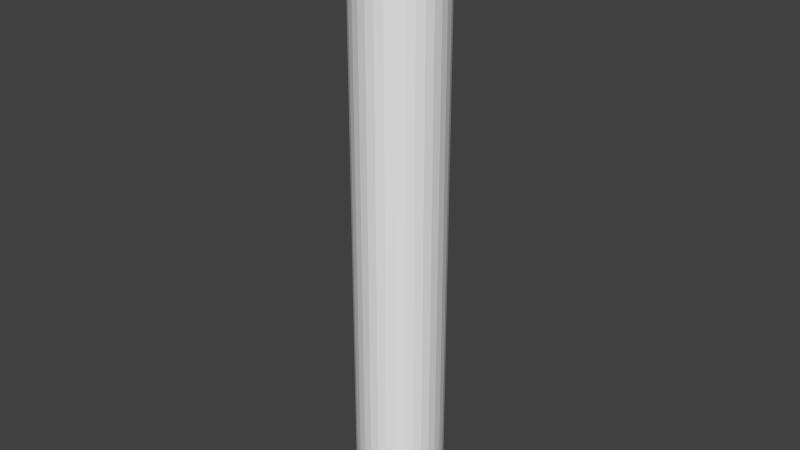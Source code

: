 # Source: SmallPole.blend  (saved by Blender 2.76.0; exported with 4.5.12 LTS)
import bpy
from mathutils import Matrix  # noqa: F401  (used for matrix-valued properties, if any)

bpy.ops.wm.read_factory_settings(use_empty=True)
scene = bpy.context.scene
scene.name = 'Scene'

# ---- collections
col_collection_1 = bpy.data.collections.new('Collection 1'); scene.collection.children.link(col_collection_1)

# ---- world
world_world = bpy.data.worlds.new('World'); scene.world = world_world
world_world.color = (0.05088, 0.05088, 0.05088)
world_world.use_sun_shadow = False
world_world.sun_shadow_jitter_overblur = 0.0
world_world.cycles.sampling_method = 'MANUAL'
world_world.cycles.sample_map_resolution = 256

# ---- meshes
me_cylinder = bpy.data.meshes.new('Cylinder')
me_cylinder.from_pydata([(0.0, 1.0, -12.01), (0.0, 1.0, 1.0), (0.1951, 0.9808, -12.01), (0.1951, 0.9808, 1.0), (0.3827, 0.9239, -12.01), (0.3827, 0.9239, 1.0), (0.5556, 0.8315, -12.01), (0.5556, 0.8315, 1.0), (0.7071, 0.7071, -12.01), (0.7071, 0.7071, 1.0), (0.8315, 0.5556, -12.01), (0.8315, 0.5556, 1.0), (0.9239, 0.3827, -12.01), (0.9239, 0.3827, 1.0), (0.9808, 0.1951, -12.01), (0.9808, 0.1951, 1.0), (1.0, 7.55e-08, -12.01), (1.0, 7.55e-08, 1.0), (0.9808, -0.1951, -12.01), (0.9808, -0.1951, 1.0), (0.9239, -0.3827, -12.01), (0.9239, -0.3827, 1.0), (0.8315, -0.5556, -12.01), (0.8315, -0.5556, 1.0), (0.7071, -0.7071, -12.01), (0.7071, -0.7071, 1.0), (0.5556, -0.8315, -12.01), (0.5556, -0.8315, 1.0), (0.3827, -0.9239, -12.01), (0.3827, -0.9239, 1.0), (0.1951, -0.9808, -12.01), (0.1951, -0.9808, 1.0), (-3.258e-07, -1.0, -12.01), (-3.258e-07, -1.0, 1.0), (-0.1951, -0.9808, -12.01), (-0.1951, -0.9808, 1.0), (-0.3827, -0.9239, -12.01), (-0.3827, -0.9239, 1.0), (-0.5556, -0.8315, -12.01), (-0.5556, -0.8315, 1.0), (-0.7071, -0.7071, -12.01), (-0.7071, -0.7071, 1.0), (-0.8315, -0.5556, -12.01), (-0.8315, -0.5556, 1.0), (-0.9239, -0.3827, -12.01), (-0.9239, -0.3827, 1.0), (-0.9808, -0.1951, -12.01), (-0.9808, -0.1951, 1.0), (-1.0, 9.656e-07, -12.01), (-1.0, 9.656e-07, 1.0), (-0.9808, 0.1951, -12.01), (-0.9808, 0.1951, 1.0), (-0.9239, 0.3827, -12.01), (-0.9239, 0.3827, 1.0), (-0.8315, 0.5556, -12.01), (-0.8315, 0.5556, 1.0), (-0.7071, 0.7071, -12.01), (-0.7071, 0.7071, 1.0), (-0.5556, 0.8315, -12.01), (-0.5556, 0.8315, 1.0), (-0.3827, 0.9239, -12.01), (-0.3827, 0.9239, 1.0), (-0.1951, 0.9808, -12.01), (-0.1951, 0.9808, 1.0), (-0.1951, 0.0, 1.8), (-0.3827, 0.0, 1.743), (-0.5556, 0.0, 1.651), (-0.7071, 0.0, 1.527), (-0.8315, 0.0, 1.375), (-0.9239, 0.0, 1.202), (-0.1913, 0.03806, 1.8), (-0.3753, 0.07466, 1.743), (-0.5449, 0.1084, 1.651), (-0.6935, 0.1379, 1.527), (-0.8155, 0.1622, 1.375), (-0.9061, 0.1802, 1.202), (-0.1802, 0.07466, 1.8), (-0.3536, 0.1464, 1.743), (-0.5133, 0.2126, 1.651), (-0.6533, 0.2706, 1.527), (-0.7682, 0.3182, 1.375), (-0.8536, 0.3536, 1.202), (-0.1622, 0.1084, 1.8), (-0.3182, 0.2126, 1.743), (-0.4619, 0.3087, 1.651), (-0.5879, 0.3928, 1.527), (-0.6913, 0.4619, 1.375), (-0.7682, 0.5133, 1.202), (-0.1379, 0.1379, 1.8), (-0.2706, 0.2706, 1.743), (-0.3928, 0.3928, 1.651), (-0.5, 0.5, 1.527), (-0.5879, 0.5879, 1.375), (-0.6533, 0.6533, 1.202), (-0.1084, 0.1622, 1.8), (-0.2126, 0.3182, 1.743), (-0.3087, 0.4619, 1.651), (-0.3928, 0.5879, 1.527), (-0.4619, 0.6913, 1.375), (-0.5133, 0.7682, 1.202), (-0.07466, 0.1802, 1.8), (-0.1464, 0.3536, 1.743), (-0.2126, 0.5133, 1.651), (-0.2706, 0.6533, 1.527), (-0.3182, 0.7682, 1.375), (-0.3536, 0.8536, 1.202), (-0.03806, 0.1913, 1.8), (-0.07466, 0.3753, 1.743), (-0.1084, 0.5449, 1.651), (-0.1379, 0.6935, 1.527), (-0.1622, 0.8155, 1.375), (-0.1802, 0.9061, 1.202), (3.266e-07, 0.1951, 1.8), (3.192e-07, 0.3827, 1.743), (3.117e-07, 0.5556, 1.651), (3.192e-07, 0.7071, 1.527), (3.341e-07, 0.8315, 1.375), (2.745e-07, 0.9239, 1.202), (0.03806, 0.1913, 1.8), (0.07466, 0.3753, 1.743), (0.1084, 0.5449, 1.651), (0.138, 0.6935, 1.527), (0.1622, 0.8155, 1.375), (0.1802, 0.9061, 1.202), (0.07466, 0.1802, 1.8), (0.1464, 0.3536, 1.743), (0.2126, 0.5133, 1.651), (0.2706, 0.6533, 1.527), (0.3182, 0.7682, 1.375), (0.3536, 0.8536, 1.202), (0.1084, 0.1622, 1.8), (0.2126, 0.3182, 1.743), (0.3087, 0.4619, 1.651), (0.3928, 0.5879, 1.527), (0.4619, 0.6913, 1.375), (0.5133, 0.7682, 1.202), (0.138, 0.1379, 1.8), (0.2706, 0.2706, 1.743), (0.3928, 0.3928, 1.651), (0.5, 0.5, 1.527), (0.5879, 0.5879, 1.375), (0.6533, 0.6533, 1.202), (0.1622, 0.1084, 1.8), (0.3182, 0.2126, 1.743), (0.4619, 0.3087, 1.651), (0.5879, 0.3928, 1.527), (0.6913, 0.4619, 1.375), (0.7682, 0.5133, 1.202), (0.1802, 0.07466, 1.8), (0.3536, 0.1464, 1.743), (0.5133, 0.2126, 1.651), (0.6533, 0.2706, 1.527), (0.7682, 0.3182, 1.375), (0.8536, 0.3536, 1.202), (0.1913, 0.03806, 1.8), (0.3753, 0.07466, 1.743), (0.5449, 0.1084, 1.651), (0.6935, 0.1379, 1.527), (0.8155, 0.1622, 1.375), (0.9061, 0.1802, 1.202), (0.1951, -7.212e-09, 1.8), (0.3827, 4.122e-08, 1.743), (0.5556, 2.632e-08, 1.651), (0.7071, -2.584e-08, 1.527), (0.8315, -8.544e-08, 1.375), (0.9239, 6.357e-08, 1.202), (0.1913, -0.03806, 1.8), (0.3753, -0.07466, 1.743), (0.5449, -0.1084, 1.651), (0.6935, -0.1379, 1.527), (0.8155, -0.1622, 1.375), (0.9061, -0.1802, 1.202), (0.1802, -0.07466, 1.8), (0.3536, -0.1464, 1.743), (0.5133, -0.2126, 1.651), (0.6533, -0.2706, 1.527), (0.7682, -0.3182, 1.375), (0.8536, -0.3536, 1.202), (0.1622, -0.1084, 1.8), (0.3182, -0.2126, 1.743), (0.4619, -0.3087, 1.651), (0.5879, -0.3928, 1.527), (0.6913, -0.4619, 1.375), (0.7682, -0.5133, 1.202), (0.138, -0.1379, 1.8), (0.2706, -0.2706, 1.743), (0.3928, -0.3928, 1.651), (0.5, -0.5, 1.527), (0.5879, -0.5879, 1.375), (0.6533, -0.6533, 1.202), (0.1084, -0.1622, 1.8), (0.2126, -0.3182, 1.743), (0.3087, -0.4619, 1.651), (0.3928, -0.5879, 1.527), (0.4619, -0.6913, 1.375), (0.5133, -0.7682, 1.202), (0.07466, -0.1802, 1.8), (0.1464, -0.3536, 1.743), (0.2126, -0.5133, 1.651), (0.2706, -0.6533, 1.527), (0.3182, -0.7682, 1.375), (0.3536, -0.8536, 1.202), (0.03806, -0.1913, 1.8), (0.07466, -0.3753, 1.743), (0.1084, -0.5449, 1.651), (0.1379, -0.6935, 1.527), (0.1622, -0.8155, 1.375), (0.1802, -0.9061, 1.202), (3.117e-07, -0.1951, 1.8), (2.819e-07, -0.3827, 1.743), (2.819e-07, -0.5556, 1.651), (1.851e-07, -0.7071, 1.527), (1.404e-07, -0.8315, 1.375), (3.192e-07, -0.9239, 1.202), (-0.03806, -0.1913, 1.8), (-0.07466, -0.3753, 1.743), (-0.1084, -0.5449, 1.651), (-0.1379, -0.6935, 1.527), (-0.1622, -0.8155, 1.375), (-0.1802, -0.9061, 1.202), (-0.07466, -0.1802, 1.8), (-0.1464, -0.3536, 1.743), (-0.2126, -0.5133, 1.651), (-0.2706, -0.6533, 1.527), (-0.3182, -0.7682, 1.375), (-0.3536, -0.8536, 1.202), (-0.1084, -0.1622, 1.8), (-0.2126, -0.3182, 1.743), (-0.3087, -0.4619, 1.651), (-0.3928, -0.5879, 1.527), (-0.4619, -0.6913, 1.375), (-0.5133, -0.7682, 1.202), (-0.1379, -0.1379, 1.8), (-0.2706, -0.2706, 1.743), (-0.3928, -0.3928, 1.651), (-0.5, -0.5, 1.527), (-0.5879, -0.5879, 1.375), (-0.6533, -0.6533, 1.202), (-0.1622, -0.1084, 1.8), (-0.3182, -0.2126, 1.743), (-0.4619, -0.3087, 1.651), (-0.5879, -0.3928, 1.527), (-0.6913, -0.4619, 1.375), (-0.7682, -0.5133, 1.202), (2.48e-08, -1.247e-07, 1.82), (-0.1802, -0.07466, 1.8), (-0.3536, -0.1464, 1.743), (-0.5133, -0.2126, 1.651), (-0.6533, -0.2706, 1.527), (-0.7682, -0.3182, 1.375), (-0.8536, -0.3536, 1.202), (-0.1913, -0.03806, 1.8), (-0.3753, -0.07466, 1.743), (-0.5449, -0.1084, 1.651), (-0.6935, -0.1379, 1.527), (-0.8155, -0.1622, 1.375), (-0.9061, -0.1802, 1.202)], [], [(0, 1, 3, 2), (2, 3, 5, 4), (4, 5, 7, 6), (6, 7, 9, 8), (8, 9, 11, 10), (10, 11, 13, 12), (12, 13, 15, 14), (14, 15, 17, 16), (16, 17, 19, 18), (18, 19, 21, 20), (20, 21, 23, 22), (22, 23, 25, 24), (24, 25, 27, 26), (26, 27, 29, 28), (28, 29, 31, 30), (30, 31, 33, 32), (32, 33, 35, 34), (34, 35, 37, 36), (36, 37, 39, 38), (38, 39, 41, 40), (40, 41, 43, 42), (42, 43, 45, 44), (44, 45, 47, 46), (46, 47, 49, 48), (48, 49, 51, 50), (50, 51, 53, 52), (52, 53, 55, 54), (54, 55, 57, 56), (56, 57, 59, 58), (58, 59, 61, 60), (3, 1, 63, 61, 59, 57, 55, 53, 51, 49, 47, 45, 43, 41, 39, 37, 35, 33, 31, 29, 27, 25, 23, 21, 19, 17, 15, 13, 11, 9, 7, 5), (62, 63, 1, 0), (60, 61, 63, 62), (0, 2, 4, 6, 8, 10, 12, 14, 16, 18, 20, 22, 24, 26, 28, 30, 32, 34, 36, 38, 40, 42, 44, 46, 48, 50, 52, 54, 56, 58, 60, 62), (68, 67, 73, 74), (69, 68, 74, 75), (65, 64, 70, 71), (66, 65, 71, 72), (67, 66, 72, 73), (73, 72, 78, 79), (74, 73, 79, 80), (75, 74, 80, 81), (51, 75, 81, 53), (71, 70, 76, 77), (72, 71, 77, 78), (77, 76, 82, 83), (78, 77, 83, 84), (79, 78, 84, 85), (80, 79, 85, 86), (81, 80, 86, 87), (53, 81, 87, 55), (85, 84, 90, 91), (86, 85, 91, 92), (87, 86, 92, 93), (55, 87, 93, 57), (83, 82, 88, 89), (84, 83, 89, 90), (89, 88, 94, 95), (90, 89, 95, 96), (91, 90, 96, 97), (92, 91, 97, 98), (93, 92, 98, 99), (57, 93, 99, 59), (98, 97, 103, 104), (99, 98, 104, 105), (59, 99, 105, 61), (95, 94, 100, 101), (96, 95, 101, 102), (97, 96, 102, 103), (101, 100, 106, 107), (102, 101, 107, 108), (103, 102, 108, 109), (104, 103, 109, 110), (105, 104, 110, 111), (61, 105, 111, 63), (110, 109, 115, 116), (111, 110, 116, 117), (63, 111, 117, 1), (107, 106, 112, 113), (108, 107, 113, 114), (109, 108, 114, 115), (113, 112, 118, 119), (114, 113, 119, 120), (115, 114, 120, 121), (116, 115, 121, 122), (117, 116, 122, 123), (1, 117, 123, 3), (123, 122, 128, 129), (3, 123, 129, 5), (119, 118, 124, 125), (120, 119, 125, 126), (121, 120, 126, 127), (122, 121, 127, 128), (126, 125, 131, 132), (127, 126, 132, 133), (128, 127, 133, 134), (129, 128, 134, 135), (5, 129, 135, 7), (125, 124, 130, 131), (7, 135, 141, 9), (131, 130, 136, 137), (132, 131, 137, 138), (133, 132, 138, 139), (134, 133, 139, 140), (135, 134, 140, 141), (138, 137, 143, 144), (139, 138, 144, 145), (140, 139, 145, 146), (141, 140, 146, 147), (9, 141, 147, 11), (137, 136, 142, 143), (11, 147, 153, 13), (143, 142, 148, 149), (144, 143, 149, 150), (145, 144, 150, 151), (146, 145, 151, 152), (147, 146, 152, 153), (151, 150, 156, 157), (152, 151, 157, 158), (153, 152, 158, 159), (13, 153, 159, 15), (149, 148, 154, 155), (150, 149, 155, 156), (155, 154, 160, 161), (156, 155, 161, 162), (157, 156, 162, 163), (158, 157, 163, 164), (159, 158, 164, 165), (15, 159, 165, 17), (163, 162, 168, 169), (164, 163, 169, 170), (165, 164, 170, 171), (17, 165, 171, 19), (161, 160, 166, 167), (162, 161, 167, 168), (167, 166, 172, 173), (168, 167, 173, 174), (169, 168, 174, 175), (170, 169, 175, 176), (171, 170, 176, 177), (19, 171, 177, 21), (176, 175, 181, 182), (177, 176, 182, 183), (21, 177, 183, 23), (173, 172, 178, 179), (174, 173, 179, 180), (175, 174, 180, 181), (179, 178, 184, 185), (180, 179, 185, 186), (181, 180, 186, 187), (182, 181, 187, 188), (183, 182, 188, 189), (23, 183, 189, 25), (189, 188, 194, 195), (25, 189, 195, 27), (185, 184, 190, 191), (186, 185, 191, 192), (187, 186, 192, 193), (188, 187, 193, 194), (191, 190, 196, 197), (192, 191, 197, 198), (193, 192, 198, 199), (194, 193, 199, 200), (195, 194, 200, 201), (27, 195, 201, 29), (201, 200, 206, 207), (29, 201, 207, 31), (197, 196, 202, 203), (198, 197, 203, 204), (199, 198, 204, 205), (200, 199, 205, 206), (204, 203, 209, 210), (205, 204, 210, 211), (206, 205, 211, 212), (207, 206, 212, 213), (31, 207, 213, 33), (203, 202, 208, 209), (33, 213, 219, 35), (209, 208, 214, 215), (210, 209, 215, 216), (211, 210, 216, 217), (212, 211, 217, 218), (213, 212, 218, 219), (216, 215, 221, 222), (217, 216, 222, 223), (218, 217, 223, 224), (219, 218, 224, 225), (35, 219, 225, 37), (215, 214, 220, 221), (37, 225, 231, 39), (221, 220, 226, 227), (222, 221, 227, 228), (223, 222, 228, 229), (224, 223, 229, 230), (225, 224, 230, 231), (229, 228, 234, 235), (230, 229, 235, 236), (231, 230, 236, 237), (39, 231, 237, 41), (227, 226, 232, 233), (228, 227, 233, 234), (233, 232, 238, 239), (234, 233, 239, 240), (235, 234, 240, 241), (236, 235, 241, 242), (237, 236, 242, 243), (41, 237, 243, 43), (242, 241, 248, 249), (243, 242, 249, 250), (43, 243, 250, 45), (239, 238, 245, 246), (240, 239, 246, 247), (241, 240, 247, 248), (246, 245, 251, 252), (247, 246, 252, 253), (248, 247, 253, 254), (249, 248, 254, 255), (250, 249, 255, 256), (45, 250, 256, 47), (64, 244, 70), (70, 244, 76), (76, 244, 82), (82, 244, 88), (88, 244, 94), (94, 244, 100), (100, 244, 106), (106, 244, 112), (112, 244, 118), (118, 244, 124), (124, 244, 130), (130, 244, 136), (136, 244, 142), (142, 244, 148), (148, 244, 154), (154, 244, 160), (160, 244, 166), (166, 244, 172), (172, 244, 178), (178, 244, 184), (184, 244, 190), (190, 244, 196), (196, 244, 202), (202, 244, 208), (208, 244, 214), (214, 244, 220), (220, 244, 226), (226, 244, 232), (232, 244, 238), (238, 244, 245), (245, 244, 251), (255, 254, 67, 68), (256, 255, 68, 69), (47, 256, 69, 49), (251, 244, 64), (252, 251, 64, 65), (253, 252, 65, 66), (254, 253, 66, 67), (49, 69, 75, 51)])
_uv = me_cylinder.uv_layers.new(name='UVMap')
_uv.uv.foreach_set('vector', [0.5, 0.0, 0.5, 0.9407, 0.5975, 0.9407, 0.5975, 0.0, 0.5975, 0.0, 0.5975, 0.9407, 0.6913, 0.9407, 0.6913, 0.0, 0.6913, 0.0, 0.6913, 0.9407, 0.7778, 0.9407, 0.7778, 0.0, 0.7778, 0.0, 0.7778, 0.9407, 0.8536, 0.9407, 0.8536, 0.0, 0.8536, 0.0, 0.8536, 0.9407, 0.9157, 0.9407, 0.9157, 0.0, 0.9157, 0.0, 0.9157, 0.9407, 0.9619, 0.9407, 0.9619, 0.0, 0.9619, 0.0, 0.9619, 0.9407, 0.9904, 0.9407, 0.9904, 0.0, 0.9904, 0.0, 0.9904, 0.9407, 1.0, 0.9407, 1.0, 0.0, 1.0, 0.0, 1.0, 0.9407, 0.9904, 0.9407, 0.9904, 0.0, 0.9904, 0.0, 0.9904, 0.9407, 0.9619, 0.9407, 0.9619, 0.0, 0.9619, 0.0, 0.9619, 0.9407, 0.9157, 0.9407, 0.9157, 0.0, 0.9157, 0.0, 0.9157, 0.9407, 0.8536, 0.9407, 0.8536, 0.0, 0.8536, 0.0, 0.8536, 0.9407, 0.7778, 0.9407, 0.7778, 0.0, 0.7778, 0.0, 0.7778, 0.9407, 0.6913, 0.9407, 0.6913, 0.0, 0.6913, 0.0, 0.6913, 0.9407, 0.5975, 0.9407, 0.5975, 0.0, 0.5975, 0.0, 0.5975, 0.9407, 0.5, 0.9407, 0.5, 0.0, 0.5, 0.0, 0.5, 0.9407, 0.4025, 0.9407, 0.4025, 0.0, 0.4025, 0.0, 0.4025, 0.9407, 0.3087, 0.9407, 0.3087, 0.0, 0.3087, 0.0, 0.3087, 0.9407, 0.2222, 0.9407, 0.2222, 0.0, 0.2222, 0.0, 0.2222, 0.9407, 0.1464, 0.9407, 0.1464, 0.0, 0.1464, 0.0, 0.1464, 0.9407, 0.08426, 0.9407, 0.08426, 0.0, 0.08426, 0.0, 0.08426, 0.9407, 0.03806, 0.9407, 0.03806, 0.0, 0.03806, 0.0, 0.03806, 0.9407, 0.009606, 0.9407, 0.009606, 0.0, 0.009606, 0.0, 0.009606, 0.9407, 0.0, 0.9407, 0.0, 0.0, 0.0, 0.0, 0.0, 0.9407, 0.009608, 0.9407, 0.009608, 0.0, 0.009608, 0.0, 0.009608, 0.9407, 0.03806, 0.9407, 0.03806, 0.0, 0.03806, 0.0, 0.03806, 0.9407, 0.08427, 0.9407, 0.08427, 0.0, 0.08427, 0.0, 0.08427, 0.9407, 0.1464, 0.9407, 0.1464, 0.0, 0.1464, 0.0, 0.1464, 0.9407, 0.2222, 0.9407, 0.2222, 0.0, 0.2222, 0.0, 0.2222, 0.9407, 0.3087, 0.9407, 0.3087, 0.0, 0.5975, 0.9407, 0.5, 0.9407, 0.4025, 0.9407, 0.3087, 0.9407, 0.2222, 0.9407, 0.1464, 0.9407, 0.08427, 0.9407, 0.03806, 0.9407, 0.009608, 0.9407, 0.0, 0.9407, 0.009606, 0.9407, 0.03806, 0.9407, 0.08426, 0.9407, 0.1464, 0.9407, 0.2222, 0.9407, 0.3087, 0.9407, 0.4025, 0.9407, 0.5, 0.9407, 0.5975, 0.9407, 0.6913, 0.9407, 0.7778, 0.9407, 0.8536, 0.9407, 0.9157, 0.9407, 0.9619, 0.9407, 0.9904, 0.9407, 1.0, 0.9407, 0.9904, 0.9407, 0.9619, 0.9407, 0.9157, 0.9407, 0.8536, 0.9407, 0.7778, 0.9407, 0.6913, 0.9407, 0.4025, 0.0, 0.4025, 0.9407, 0.5, 0.9407, 0.5, 0.0, 0.3087, 0.0, 0.3087, 0.9407, 0.4025, 0.9407, 0.4025, 0.0, 0.5, 0.0, 0.5975, 0.0, 0.6913, 0.0, 0.7778, 0.0, 0.8536, 0.0, 0.9157, 0.0, 0.9619, 0.0, 0.9904, 0.0, 1.0, 0.0, 0.9904, 0.0, 0.9619, 0.0, 0.9157, 0.0, 0.8536, 0.0, 0.7778, 0.0, 0.6913, 0.0, 0.5975, 0.0, 0.5, 0.0, 0.4025, 0.0, 0.3087, 0.0, 0.2222, 0.0, 0.1464, 0.0, 0.08426, 0.0, 0.03806, 0.0, 0.009606, 0.0, 0.0, 0.0, 0.009608, 0.0, 0.03806, 0.0, 0.08427, 0.0, 0.1464, 0.0, 0.2222, 0.0, 0.3087, 0.0, 0.4025, 0.0, 0.08426, 0.9679, 0.1464, 0.9788, 0.1532, 0.9788, 0.09225, 0.9679, 0.03806, 0.9554, 0.08426, 0.9679, 0.09225, 0.9679, 0.04694, 0.9554, 0.3087, 0.9945, 0.4025, 0.9986, 0.4043, 0.9986, 0.3123, 0.9945, 0.2222, 0.9878, 0.3087, 0.9945, 0.3123, 0.9945, 0.2276, 0.9878, 0.1464, 0.9788, 0.2222, 0.9878, 0.2276, 0.9878, 0.1532, 0.9788, 0.1532, 0.9788, 0.2276, 0.9878, 0.2434, 0.9878, 0.1734, 0.9788, 0.09225, 0.9679, 0.1532, 0.9788, 0.1734, 0.9788, 0.1159, 0.9679, 0.04694, 0.9554, 0.09225, 0.9679, 0.1159, 0.9679, 0.07322, 0.9554, 0.009608, 0.9407, 0.04694, 0.9554, 0.07322, 0.9554, 0.03806, 0.9407, 0.3123, 0.9945, 0.4043, 0.9986, 0.4099, 0.9986, 0.3232, 0.9945, 0.2276, 0.9878, 0.3123, 0.9945, 0.3232, 0.9945, 0.2434, 0.9878, 0.3232, 0.9945, 0.4099, 0.9986, 0.4189, 0.9986, 0.3409, 0.9945, 0.2434, 0.9878, 0.3232, 0.9945, 0.3409, 0.9945, 0.269, 0.9878, 0.1734, 0.9788, 0.2434, 0.9878, 0.269, 0.9878, 0.206, 0.9788, 0.1159, 0.9679, 0.1734, 0.9788, 0.206, 0.9788, 0.1543, 0.9679, 0.07322, 0.9554, 0.1159, 0.9679, 0.1543, 0.9679, 0.1159, 0.9554, 0.03806, 0.9407, 0.07322, 0.9554, 0.1159, 0.9554, 0.08427, 0.9407, 0.206, 0.9788, 0.269, 0.9878, 0.3036, 0.9878, 0.25, 0.9788, 0.1543, 0.9679, 0.206, 0.9788, 0.25, 0.9788, 0.206, 0.9679, 0.1159, 0.9554, 0.1543, 0.9679, 0.206, 0.9679, 0.1734, 0.9554, 0.08427, 0.9407, 0.1159, 0.9554, 0.1734, 0.9554, 0.1464, 0.9407, 0.3409, 0.9945, 0.4189, 0.9986, 0.431, 0.9986, 0.3647, 0.9945, 0.269, 0.9878, 0.3409, 0.9945, 0.3647, 0.9945, 0.3036, 0.9878, 0.3647, 0.9945, 0.431, 0.9986, 0.4458, 0.9986, 0.3937, 0.9945, 0.3036, 0.9878, 0.3647, 0.9945, 0.3937, 0.9945, 0.3457, 0.9878, 0.25, 0.9788, 0.3036, 0.9878, 0.3457, 0.9878, 0.3036, 0.9788, 0.206, 0.9679, 0.25, 0.9788, 0.3036, 0.9788, 0.269, 0.9679, 0.1734, 0.9554, 0.206, 0.9679, 0.269, 0.9679, 0.2434, 0.9554, 0.1464, 0.9407, 0.1734, 0.9554, 0.2434, 0.9554, 0.2222, 0.9407, 0.269, 0.9679, 0.3036, 0.9788, 0.3647, 0.9788, 0.3409, 0.9679, 0.2434, 0.9554, 0.269, 0.9679, 0.3409, 0.9679, 0.3232, 0.9554, 0.2222, 0.9407, 0.2434, 0.9554, 0.3232, 0.9554, 0.3087, 0.9407, 0.3937, 0.9945, 0.4458, 0.9986, 0.4627, 0.9986, 0.4268, 0.9945, 0.3457, 0.9878, 0.3937, 0.9945, 0.4268, 0.9945, 0.3937, 0.9878, 0.3036, 0.9788, 0.3457, 0.9878, 0.3937, 0.9878, 0.3647, 0.9788, 0.4268, 0.9945, 0.4627, 0.9986, 0.481, 0.9986, 0.4627, 0.9945, 0.3937, 0.9878, 0.4268, 0.9945, 0.4627, 0.9945, 0.4458, 0.9878, 0.3647, 0.9788, 0.3937, 0.9878, 0.4458, 0.9878, 0.431, 0.9788, 0.3409, 0.9679, 0.3647, 0.9788, 0.431, 0.9788, 0.4189, 0.9679, 0.3232, 0.9554, 0.3409, 0.9679, 0.4189, 0.9679, 0.4099, 0.9554, 0.3087, 0.9407, 0.3232, 0.9554, 0.4099, 0.9554, 0.4025, 0.9407, 0.4189, 0.9679, 0.431, 0.9788, 0.5, 0.9788, 0.5, 0.9679, 0.4099, 0.9554, 0.4189, 0.9679, 0.5, 0.9679, 0.5, 0.9554, 0.4025, 0.9407, 0.4099, 0.9554, 0.5, 0.9554, 0.5, 0.9407, 0.4627, 0.9945, 0.481, 0.9986, 0.5, 0.9986, 0.5, 0.9945, 0.4458, 0.9878, 0.4627, 0.9945, 0.5, 0.9945, 0.5, 0.9878, 0.431, 0.9788, 0.4458, 0.9878, 0.5, 0.9878, 0.5, 0.9788, 0.5, 0.9945, 0.5, 0.9986, 0.519, 0.9986, 0.5373, 0.9945, 0.5, 0.9878, 0.5, 0.9945, 0.5373, 0.9945, 0.5542, 0.9878, 0.5, 0.9788, 0.5, 0.9878, 0.5542, 0.9878, 0.569, 0.9788, 0.5, 0.9679, 0.5, 0.9788, 0.569, 0.9788, 0.5811, 0.9679, 0.5, 0.9554, 0.5, 0.9679, 0.5811, 0.9679, 0.5901, 0.9554, 0.5, 0.9407, 0.5, 0.9554, 0.5901, 0.9554, 0.5975, 0.9407, 0.5901, 0.9554, 0.5811, 0.9679, 0.6591, 0.9679, 0.6768, 0.9554, 0.5975, 0.9407, 0.5901, 0.9554, 0.6768, 0.9554, 0.6913, 0.9407, 0.5373, 0.9945, 0.519, 0.9986, 0.5373, 0.9986, 0.5732, 0.9945, 0.5542, 0.9878, 0.5373, 0.9945, 0.5732, 0.9945, 0.6063, 0.9878, 0.569, 0.9788, 0.5542, 0.9878, 0.6063, 0.9878, 0.6353, 0.9788, 0.5811, 0.9679, 0.569, 0.9788, 0.6353, 0.9788, 0.6591, 0.9679, 0.6063, 0.9878, 0.5732, 0.9945, 0.6063, 0.9945, 0.6543, 0.9878, 0.6353, 0.9788, 0.6063, 0.9878, 0.6543, 0.9878, 0.6964, 0.9788, 0.6591, 0.9679, 0.6353, 0.9788, 0.6964, 0.9788, 0.731, 0.9679, 0.6768, 0.9554, 0.6591, 0.9679, 0.731, 0.9679, 0.7566, 0.9554, 0.6913, 0.9407, 0.6768, 0.9554, 0.7566, 0.9554, 0.7778, 0.9407, 0.5732, 0.9945, 0.5373, 0.9986, 0.5542, 0.9986, 0.6063, 0.9945, 0.7778, 0.9407, 0.7566, 0.9554, 0.8266, 0.9554, 0.8536, 0.9407, 0.6063, 0.9945, 0.5542, 0.9986, 0.569, 0.9986, 0.6353, 0.9945, 0.6543, 0.9878, 0.6063, 0.9945, 0.6353, 0.9945, 0.6964, 0.9878, 0.6964, 0.9788, 0.6543, 0.9878, 0.6964, 0.9878, 0.75, 0.9788, 0.731, 0.9679, 0.6964, 0.9788, 0.75, 0.9788, 0.794, 0.9679, 0.7566, 0.9554, 0.731, 0.9679, 0.794, 0.9679, 0.8266, 0.9554, 0.6964, 0.9878, 0.6353, 0.9945, 0.6591, 0.9945, 0.731, 0.9878, 0.75, 0.9788, 0.6964, 0.9878, 0.731, 0.9878, 0.794, 0.9788, 0.794, 0.9679, 0.75, 0.9788, 0.794, 0.9788, 0.8457, 0.9679, 0.8266, 0.9554, 0.794, 0.9679, 0.8457, 0.9679, 0.8841, 0.9554, 0.8536, 0.9407, 0.8266, 0.9554, 0.8841, 0.9554, 0.9157, 0.9407, 0.6353, 0.9945, 0.569, 0.9986, 0.5811, 0.9986, 0.6591, 0.9945, 0.9157, 0.9407, 0.8841, 0.9554, 0.9268, 0.9554, 0.9619, 0.9407, 0.6591, 0.9945, 0.5811, 0.9986, 0.5901, 0.9986, 0.6768, 0.9945, 0.731, 0.9878, 0.6591, 0.9945, 0.6768, 0.9945, 0.7566, 0.9878, 0.794, 0.9788, 0.731, 0.9878, 0.7566, 0.9878, 0.8266, 0.9788, 0.8457, 0.9679, 0.794, 0.9788, 0.8266, 0.9788, 0.8841, 0.9679, 0.8841, 0.9554, 0.8457, 0.9679, 0.8841, 0.9679, 0.9268, 0.9554, 0.8266, 0.9788, 0.7566, 0.9878, 0.7724, 0.9878, 0.8468, 0.9788, 0.8841, 0.9679, 0.8266, 0.9788, 0.8468, 0.9788, 0.9077, 0.9679, 0.9268, 0.9554, 0.8841, 0.9679, 0.9077, 0.9679, 0.9531, 0.9554, 0.9619, 0.9407, 0.9268, 0.9554, 0.9531, 0.9554, 0.9904, 0.9407, 0.6768, 0.9945, 0.5901, 0.9986, 0.5957, 0.9986, 0.6877, 0.9945, 0.7566, 0.9878, 0.6768, 0.9945, 0.6877, 0.9945, 0.7724, 0.9878, 0.6877, 0.9945, 0.5957, 0.9986, 0.5975, 0.9986, 0.6913, 0.9945, 0.7724, 0.9878, 0.6877, 0.9945, 0.6913, 0.9945, 0.7778, 0.9878, 0.8468, 0.9788, 0.7724, 0.9878, 0.7778, 0.9878, 0.8536, 0.9788, 0.9077, 0.9679, 0.8468, 0.9788, 0.8536, 0.9788, 0.9157, 0.9679, 0.9531, 0.9554, 0.9077, 0.9679, 0.9157, 0.9679, 0.9619, 0.9554, 0.9904, 0.9407, 0.9531, 0.9554, 0.9619, 0.9554, 1.0, 0.9407, 0.8536, 0.9788, 0.7778, 0.9878, 0.7724, 0.9878, 0.8468, 0.9788, 0.9157, 0.9679, 0.8536, 0.9788, 0.8468, 0.9788, 0.9077, 0.9679, 0.9619, 0.9554, 0.9157, 0.9679, 0.9077, 0.9679, 0.9531, 0.9554, 1.0, 0.9407, 0.9619, 0.9554, 0.9531, 0.9554, 0.9904, 0.9407, 0.6913, 0.9945, 0.5975, 0.9986, 0.5957, 0.9986, 0.6877, 0.9945, 0.7778, 0.9878, 0.6913, 0.9945, 0.6877, 0.9945, 0.7724, 0.9878, 0.6877, 0.9945, 0.5957, 0.9986, 0.5901, 0.9986, 0.6768, 0.9945, 0.7724, 0.9878, 0.6877, 0.9945, 0.6768, 0.9945, 0.7566, 0.9878, 0.8468, 0.9788, 0.7724, 0.9878, 0.7566, 0.9878, 0.8266, 0.9788, 0.9077, 0.9679, 0.8468, 0.9788, 0.8266, 0.9788, 0.8841, 0.9679, 0.9531, 0.9554, 0.9077, 0.9679, 0.8841, 0.9679, 0.9268, 0.9554, 0.9904, 0.9407, 0.9531, 0.9554, 0.9268, 0.9554, 0.9619, 0.9407, 0.8841, 0.9679, 0.8266, 0.9788, 0.794, 0.9788, 0.8457, 0.9679, 0.9268, 0.9554, 0.8841, 0.9679, 0.8457, 0.9679, 0.8841, 0.9554, 0.9619, 0.9407, 0.9268, 0.9554, 0.8841, 0.9554, 0.9157, 0.9407, 0.6768, 0.9945, 0.5901, 0.9986, 0.5811, 0.9986, 0.6591, 0.9945, 0.7566, 0.9878, 0.6768, 0.9945, 0.6591, 0.9945, 0.731, 0.9878, 0.8266, 0.9788, 0.7566, 0.9878, 0.731, 0.9878, 0.794, 0.9788, 0.6591, 0.9945, 0.5811, 0.9986, 0.569, 0.9986, 0.6353, 0.9945, 0.731, 0.9878, 0.6591, 0.9945, 0.6353, 0.9945, 0.6964, 0.9878, 0.794, 0.9788, 0.731, 0.9878, 0.6964, 0.9878, 0.75, 0.9788, 0.8457, 0.9679, 0.794, 0.9788, 0.75, 0.9788, 0.794, 0.9679, 0.8841, 0.9554, 0.8457, 0.9679, 0.794, 0.9679, 0.8266, 0.9554, 0.9157, 0.9407, 0.8841, 0.9554, 0.8266, 0.9554, 0.8536, 0.9407, 0.8266, 0.9554, 0.794, 0.9679, 0.731, 0.9679, 0.7566, 0.9554, 0.8536, 0.9407, 0.8266, 0.9554, 0.7566, 0.9554, 0.7778, 0.9407, 0.6353, 0.9945, 0.569, 0.9986, 0.5542, 0.9986, 0.6063, 0.9945, 0.6964, 0.9878, 0.6353, 0.9945, 0.6063, 0.9945, 0.6543, 0.9878, 0.75, 0.9788, 0.6964, 0.9878, 0.6543, 0.9878, 0.6964, 0.9788, 0.794, 0.9679, 0.75, 0.9788, 0.6964, 0.9788, 0.731, 0.9679, 0.6063, 0.9945, 0.5542, 0.9986, 0.5373, 0.9986, 0.5732, 0.9945, 0.6543, 0.9878, 0.6063, 0.9945, 0.5732, 0.9945, 0.6063, 0.9878, 0.6964, 0.9788, 0.6543, 0.9878, 0.6063, 0.9878, 0.6353, 0.9788, 0.731, 0.9679, 0.6964, 0.9788, 0.6353, 0.9788, 0.6591, 0.9679, 0.7566, 0.9554, 0.731, 0.9679, 0.6591, 0.9679, 0.6768, 0.9554, 0.7778, 0.9407, 0.7566, 0.9554, 0.6768, 0.9554, 0.6913, 0.9407, 0.6768, 0.9554, 0.6591, 0.9679, 0.5811, 0.9679, 0.5901, 0.9554, 0.6913, 0.9407, 0.6768, 0.9554, 0.5901, 0.9554, 0.5975, 0.9407, 0.5732, 0.9945, 0.5373, 0.9986, 0.519, 0.9986, 0.5373, 0.9945, 0.6063, 0.9878, 0.5732, 0.9945, 0.5373, 0.9945, 0.5542, 0.9878, 0.6353, 0.9788, 0.6063, 0.9878, 0.5542, 0.9878, 0.569, 0.9788, 0.6591, 0.9679, 0.6353, 0.9788, 0.569, 0.9788, 0.5811, 0.9679, 0.5542, 0.9878, 0.5373, 0.9945, 0.5, 0.9945, 0.5, 0.9878, 0.569, 0.9788, 0.5542, 0.9878, 0.5, 0.9878, 0.5, 0.9788, 0.5811, 0.9679, 0.569, 0.9788, 0.5, 0.9788, 0.5, 0.9679, 0.5901, 0.9554, 0.5811, 0.9679, 0.5, 0.9679, 0.5, 0.9554, 0.5975, 0.9407, 0.5901, 0.9554, 0.5, 0.9554, 0.5, 0.9407, 0.5373, 0.9945, 0.519, 0.9986, 0.5, 0.9986, 0.5, 0.9945, 0.5, 0.9407, 0.5, 0.9554, 0.4099, 0.9554, 0.4025, 0.9407, 0.5, 0.9945, 0.5, 0.9986, 0.481, 0.9986, 0.4627, 0.9945, 0.5, 0.9878, 0.5, 0.9945, 0.4627, 0.9945, 0.4458, 0.9878, 0.5, 0.9788, 0.5, 0.9878, 0.4458, 0.9878, 0.431, 0.9788, 0.5, 0.9679, 0.5, 0.9788, 0.431, 0.9788, 0.4189, 0.9679, 0.5, 0.9554, 0.5, 0.9679, 0.4189, 0.9679, 0.4099, 0.9554, 0.4458, 0.9878, 0.4627, 0.9945, 0.4268, 0.9945, 0.3937, 0.9878, 0.431, 0.9788, 0.4458, 0.9878, 0.3937, 0.9878, 0.3647, 0.9788, 0.4189, 0.9679, 0.431, 0.9788, 0.3647, 0.9788, 0.3409, 0.9679, 0.4099, 0.9554, 0.4189, 0.9679, 0.3409, 0.9679, 0.3232, 0.9554, 0.4025, 0.9407, 0.4099, 0.9554, 0.3232, 0.9554, 0.3087, 0.9407, 0.4627, 0.9945, 0.481, 0.9986, 0.4627, 0.9986, 0.4268, 0.9945, 0.3087, 0.9407, 0.3232, 0.9554, 0.2434, 0.9554, 0.2222, 0.9407, 0.4268, 0.9945, 0.4627, 0.9986, 0.4458, 0.9986, 0.3937, 0.9945, 0.3937, 0.9878, 0.4268, 0.9945, 0.3937, 0.9945, 0.3457, 0.9878, 0.3647, 0.9788, 0.3937, 0.9878, 0.3457, 0.9878, 0.3036, 0.9788, 0.3409, 0.9679, 0.3647, 0.9788, 0.3036, 0.9788, 0.269, 0.9679, 0.3232, 0.9554, 0.3409, 0.9679, 0.269, 0.9679, 0.2434, 0.9554, 0.3036, 0.9788, 0.3457, 0.9878, 0.3036, 0.9878, 0.25, 0.9788, 0.269, 0.9679, 0.3036, 0.9788, 0.25, 0.9788, 0.206, 0.9679, 0.2434, 0.9554, 0.269, 0.9679, 0.206, 0.9679, 0.1734, 0.9554, 0.2222, 0.9407, 0.2434, 0.9554, 0.1734, 0.9554, 0.1464, 0.9407, 0.3937, 0.9945, 0.4458, 0.9986, 0.431, 0.9986, 0.3647, 0.9945, 0.3457, 0.9878, 0.3937, 0.9945, 0.3647, 0.9945, 0.3036, 0.9878, 0.3647, 0.9945, 0.431, 0.9986, 0.4189, 0.9986, 0.3409, 0.9945, 0.3036, 0.9878, 0.3647, 0.9945, 0.3409, 0.9945, 0.269, 0.9878, 0.25, 0.9788, 0.3036, 0.9878, 0.269, 0.9878, 0.206, 0.9788, 0.206, 0.9679, 0.25, 0.9788, 0.206, 0.9788, 0.1543, 0.9679, 0.1734, 0.9554, 0.206, 0.9679, 0.1543, 0.9679, 0.1159, 0.9554, 0.1464, 0.9407, 0.1734, 0.9554, 0.1159, 0.9554, 0.08426, 0.9407, 0.1543, 0.9679, 0.206, 0.9788, 0.1734, 0.9788, 0.1159, 0.9679, 0.1159, 0.9554, 0.1543, 0.9679, 0.1159, 0.9679, 0.07322, 0.9554, 0.08426, 0.9407, 0.1159, 0.9554, 0.07322, 0.9554, 0.03806, 0.9407, 0.3409, 0.9945, 0.4189, 0.9986, 0.4099, 0.9986, 0.3232, 0.9945, 0.269, 0.9878, 0.3409, 0.9945, 0.3232, 0.9945, 0.2434, 0.9878, 0.206, 0.9788, 0.269, 0.9878, 0.2434, 0.9878, 0.1734, 0.9788, 0.3232, 0.9945, 0.4099, 0.9986, 0.4043, 0.9986, 0.3123, 0.9945, 0.2434, 0.9878, 0.3232, 0.9945, 0.3123, 0.9945, 0.2276, 0.9878, 0.1734, 0.9788, 0.2434, 0.9878, 0.2276, 0.9878, 0.1532, 0.9788, 0.1159, 0.9679, 0.1734, 0.9788, 0.1532, 0.9788, 0.09225, 0.9679, 0.07322, 0.9554, 0.1159, 0.9679, 0.09225, 0.9679, 0.04694, 0.9554, 0.03806, 0.9407, 0.07322, 0.9554, 0.04694, 0.9554, 0.009606, 0.9407, 0.4025, 0.9986, 0.5, 1.0, 0.4043, 0.9986, 0.4043, 0.9986, 0.5, 1.0, 0.4099, 0.9986, 0.4099, 0.9986, 0.5, 1.0, 0.4189, 0.9986, 0.4189, 0.9986, 0.5, 1.0, 0.431, 0.9986, 0.431, 0.9986, 0.5, 1.0, 0.4458, 0.9986, 0.4458, 0.9986, 0.5, 1.0, 0.4627, 0.9986, 0.4627, 0.9986, 0.5, 1.0, 0.481, 0.9986, 0.481, 0.9986, 0.5, 1.0, 0.5, 0.9986, 0.5, 0.9986, 0.5, 1.0, 0.519, 0.9986, 0.519, 0.9986, 0.5, 1.0, 0.5373, 0.9986, 0.5373, 0.9986, 0.5, 1.0, 0.5542, 0.9986, 0.5542, 0.9986, 0.5, 1.0, 0.569, 0.9986, 0.569, 0.9986, 0.5, 1.0, 0.5811, 0.9986, 0.5811, 0.9986, 0.5, 1.0, 0.5901, 0.9986, 0.5901, 0.9986, 0.5, 1.0, 0.5957, 0.9986, 0.5957, 0.9986, 0.5, 1.0, 0.5975, 0.9986, 0.5975, 0.9986, 0.5, 1.0, 0.5957, 0.9986, 0.5957, 0.9986, 0.5, 1.0, 0.5901, 0.9986, 0.5901, 0.9986, 0.5, 1.0, 0.5811, 0.9986, 0.5811, 0.9986, 0.5, 1.0, 0.569, 0.9986, 0.569, 0.9986, 0.5, 1.0, 0.5542, 0.9986, 0.5542, 0.9986, 0.5, 1.0, 0.5373, 0.9986, 0.5373, 0.9986, 0.5, 1.0, 0.519, 0.9986, 0.519, 0.9986, 0.5, 1.0, 0.5, 0.9986, 0.5, 0.9986, 0.5, 1.0, 0.481, 0.9986, 0.481, 0.9986, 0.5, 1.0, 0.4627, 0.9986, 0.4627, 0.9986, 0.5, 1.0, 0.4458, 0.9986, 0.4458, 0.9986, 0.5, 1.0, 0.431, 0.9986, 0.431, 0.9986, 0.5, 1.0, 0.4189, 0.9986, 0.4189, 0.9986, 0.5, 1.0, 0.4099, 0.9986, 0.4099, 0.9986, 0.5, 1.0, 0.4043, 0.9986, 0.09225, 0.9679, 0.1532, 0.9788, 0.1464, 0.9788, 0.08426, 0.9679, 0.04694, 0.9554, 0.09225, 0.9679, 0.08426, 0.9679, 0.03806, 0.9554, 0.009606, 0.9407, 0.04694, 0.9554, 0.03806, 0.9554, 0.0, 0.9407, 0.4043, 0.9986, 0.5, 1.0, 0.4025, 0.9986, 0.3123, 0.9945, 0.4043, 0.9986, 0.4025, 0.9986, 0.3087, 0.9945, 0.2276, 0.9878, 0.3123, 0.9945, 0.3087, 0.9945, 0.2222, 0.9878, 0.1532, 0.9788, 0.2276, 0.9878, 0.2222, 0.9878, 0.1464, 0.9788, 0.0, 0.9407, 0.03806, 0.9554, 0.04694, 0.9554, 0.009608, 0.9407])
me_cylinder.use_remesh_preserve_volume = False
me_cylinder.use_remesh_preserve_attributes = False
me_cylinder.use_mirror_vertex_groups = False
me_cylinder.update()

# ---- objects
ob_cylinder = bpy.data.objects.new('Cylinder', me_cylinder)

# ---- transforms, parenting, visibility, modifiers, constraints
ob_cylinder.location = (0.0, 0.0, -0.8195)
ob_cylinder.lineart.crease_threshold = 0.0

# ---- collection membership
col_collection_1.objects.link(ob_cylinder)

# ---- scene / render settings (as saved in the file)
scene.frame_start = 1; scene.frame_end = 250; scene.frame_set(1)
scene.render.engine = 'BLENDER_EEVEE_NEXT'
scene.render.resolution_percentage = 50
scene.render.dither_intensity = 0.0
scene.cycles.use_denoising = False
scene.cycles.samples = 10
scene.cycles.sampling_pattern = 'TABULATED_SOBOL'
scene.cycles.light_sampling_threshold = 0.0
scene.cycles.use_adaptive_sampling = False
scene.cycles.use_light_tree = False
scene.cycles.blur_glossy = 0.0
scene.cycles.pixel_filter_type = 'GAUSSIAN'
scene.cycles.sample_clamp_indirect = 0.0
scene.view_settings.view_transform = 'Standard'
bpy.context.view_layer.update()

# ---- added for rendering (the .blend has no active camera and no usable light): camera, sun
cam_auto = bpy.data.cameras.new('AutoCamera')
cam_auto.lens = 50.0
cam_auto.sensor_width = 36.0
cam_auto.clip_end = 1000.0
ob_auto_camera = bpy.data.objects.new('AutoCamera', cam_auto)
scene.collection.objects.link(ob_auto_camera)
ob_auto_camera.location = (13.0578, -15.6694, 4.53285)
ob_auto_camera.rotation_euler = (1.09748, -7.21219e-08, 0.694738)
scene.camera = ob_auto_camera
light_auto_sun = bpy.data.lights.new('AutoSun', 'SUN')
light_auto_sun.energy = 3.0
light_auto_sun.angle = 0.0523599
ob_auto_sun = bpy.data.objects.new('AutoSun', light_auto_sun)
scene.collection.objects.link(ob_auto_sun)
ob_auto_sun.rotation_euler = (0.872665, 0.174533, 0.523599)
bpy.context.view_layer.update()
